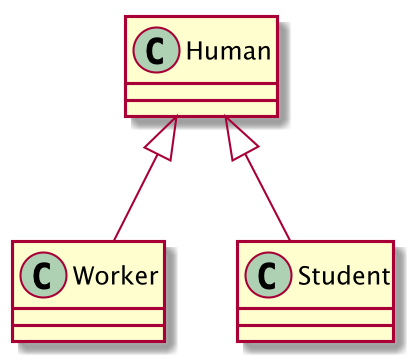

The diagram above was rendered by PlantUML. Its source (embedded in the PNG):
@startuml
skinparam dpi 200

class Human
class Worker
class Student


Human <|-- Worker
Human <|-- Student
@enduml